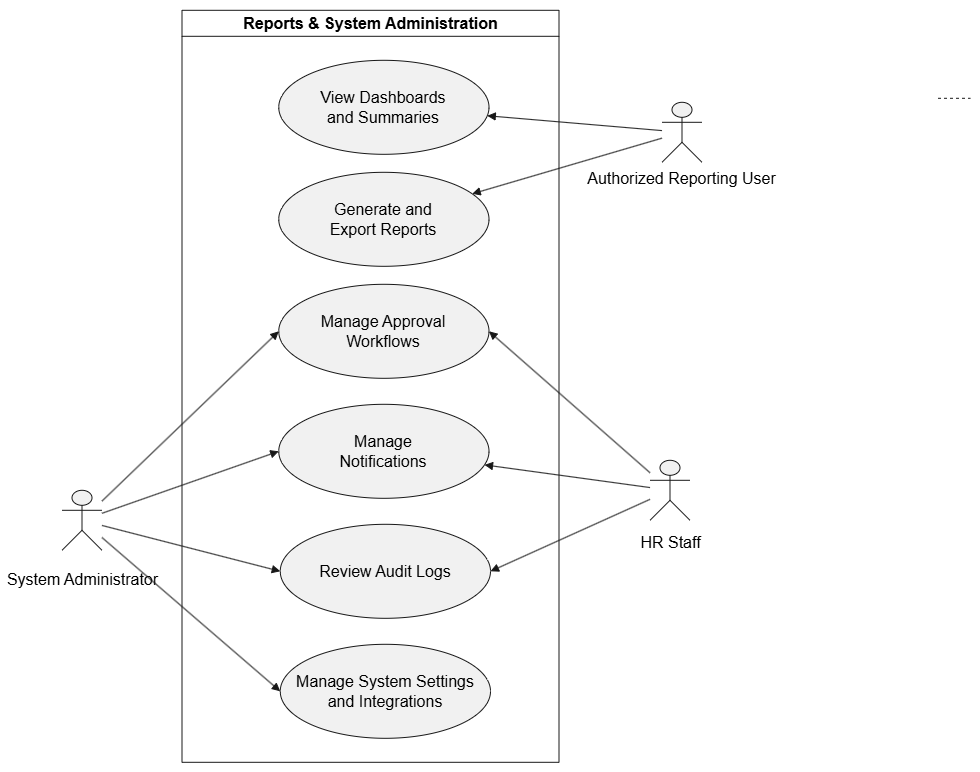

The diagram above was exported from draw.io. Its source (the exported page's mxGraphModel, read from the mxfile embedded in the PNG):
<mxGraphModel dx="2467" dy="947" grid="1" gridSize="10" guides="1" tooltips="1" connect="1" arrows="1" fold="1" page="1" pageScale="1" pageWidth="850" pageHeight="1100" math="0" shadow="0">
  <root>
    <mxCell id="0" />
    <mxCell id="1" parent="0" />
    <UserObject label="" plantUmlData="{&#10;  &quot;data&quot;: &quot;@startuml\n!theme plain\nleft to right direction\n\ntitle Reports &amp; System Administration — High-Level Use Case Diagram\n\nskinparam shadowing false\nskinparam actorStyle awesome\nskinparam linetype ortho\n\nskinparam usecase {\n  BackgroundColor #F6F6F6\n  BorderColor #555555\n  ArrowColor #555555\n}\n\nactor \&quot;Authorized Reporting User\&quot; as ReportingUser\nactor \&quot;HR Staff &amp; Recruiter\&quot; as HR\nactor \&quot;System Administrator\&quot; as Admin\n\nnote left of ReportingUser\nIncludes:\n- Manager / Team Lead\n- Project Manager\n- HR Staff &amp; Recruiter\n- Payroll Officer\n- System Administrator\nend note\n\nrectangle \&quot;Reports &amp; System Administration\&quot; {\n\n  usecase \&quot;View Dashboards\\nand Summaries\&quot; as ADMIN_Dashboards\n  usecase \&quot;Generate and\\nExport Reports\&quot; as ADMIN_Reports\n\n  usecase \&quot;Manage Approval\\nWorkflows\&quot; as ADMIN_Workflows\n  usecase \&quot;Manage\\nNotifications\&quot; as ADMIN_Notifications\n\n  usecase \&quot;Manage System Settings\\nand Integrations\&quot; as ADMIN_Settings\n  usecase \&quot;Review Audit Logs\&quot; as ADMIN_Audit\n\n  ' Arrange use cases into two clean rows\n  ADMIN_Dashboards -[hidden]right-&gt; ADMIN_Reports\n\n  ADMIN_Workflows -[hidden]right-&gt; ADMIN_Notifications\n  ADMIN_Notifications -[hidden]right-&gt; ADMIN_Settings\n  ADMIN_Settings -[hidden]right-&gt; ADMIN_Audit\n}\n\nReportingUser --&gt; ADMIN_Dashboards\nReportingUser --&gt; ADMIN_Reports\n\nHR --&gt; ADMIN_Workflows\nHR --&gt; ADMIN_Notifications\nHR --&gt; ADMIN_Audit\n\nAdmin --&gt; ADMIN_Workflows\nAdmin --&gt; ADMIN_Notifications\nAdmin --&gt; ADMIN_Settings\nAdmin --&gt; ADMIN_Audit\n\n@enduml&quot;,&#10;  &quot;config&quot;: null&#10;}" id="2">
      <mxCell connectable="0" parent="1" style="group;transparentBounds=1;editIcon=1;lockedGroup=0;groupPadding=10;" vertex="1">
        <mxGeometry height="802" width="580" as="geometry" />
      </mxCell>
    </UserObject>
    <UserObject label="Reports &amp; System Administration" plantUmlId="rect_0" plantUmlBaseStyle="swimlane;collapsible=0;startSize=26;fillColor=none;strokeColor=#181818;fontColor=#000000;fontSize=13;fontStyle=1;whiteSpace=wrap;" plantUmlBaseValue="Reports &amp; System Administration" id="3">
      <mxCell parent="2" style="swimlane;collapsible=0;startSize=26;fillColor=none;strokeColor=#181818;fontColor=#000000;fontSize=16;fontStyle=1;whiteSpace=wrap;" vertex="1">
        <mxGeometry height="752" width="377" x="70" y="40" as="geometry" />
      </mxCell>
    </UserObject>
    <UserObject label="View Dashboards&#10;and Summaries" plantUmlId="uc_1" plantUmlBaseStyle="ellipse;fillColor=#F1F1F1;strokeColor=#181818;whiteSpace=wrap;fontColor=#000000;fontSize=12;" plantUmlBaseValue="View Dashboards&#10;and Summaries" id="4">
      <mxCell parent="3" style="ellipse;fillColor=#F1F1F1;strokeColor=#181818;whiteSpace=wrap;fontColor=#000000;fontSize=16;" vertex="1">
        <mxGeometry height="94" width="210.25" x="96.75" y="50" as="geometry" />
      </mxCell>
    </UserObject>
    <UserObject label="Generate and&#10;Export Reports" plantUmlId="uc_2" plantUmlBaseStyle="ellipse;fillColor=#F1F1F1;strokeColor=#181818;whiteSpace=wrap;fontColor=#000000;fontSize=12;" plantUmlBaseValue="Generate and&#10;Export Reports" id="5">
      <mxCell parent="3" style="ellipse;fillColor=#F1F1F1;strokeColor=#181818;whiteSpace=wrap;fontColor=#000000;fontSize=16;" vertex="1">
        <mxGeometry height="94" width="210.25" x="96.75" y="162" as="geometry" />
      </mxCell>
    </UserObject>
    <UserObject label="Manage Approval&#10;Workflows" plantUmlId="uc_3" plantUmlBaseStyle="ellipse;fillColor=#F1F1F1;strokeColor=#181818;whiteSpace=wrap;fontColor=#000000;fontSize=12;" plantUmlBaseValue="Manage Approval&#10;Workflows" id="6">
      <mxCell parent="3" style="ellipse;fillColor=#F1F1F1;strokeColor=#181818;whiteSpace=wrap;fontColor=#000000;fontSize=16;" vertex="1">
        <mxGeometry height="94" width="210.25" x="96.75" y="274" as="geometry" />
      </mxCell>
    </UserObject>
    <UserObject label="Manage&#10;Notifications" plantUmlId="uc_4" plantUmlBaseStyle="ellipse;fillColor=#F1F1F1;strokeColor=#181818;whiteSpace=wrap;fontColor=#000000;fontSize=12;" plantUmlBaseValue="Manage&#10;Notifications" id="7">
      <mxCell parent="3" style="ellipse;fillColor=#F1F1F1;strokeColor=#181818;whiteSpace=wrap;fontColor=#000000;fontSize=16;" vertex="1">
        <mxGeometry height="94" width="210.25" x="96.75" y="394" as="geometry" />
      </mxCell>
    </UserObject>
    <UserObject label="Review Audit Logs" plantUmlId="uc_5" plantUmlBaseStyle="ellipse;fillColor=#F1F1F1;strokeColor=#181818;whiteSpace=wrap;fontColor=#000000;fontSize=12;" plantUmlBaseValue="Review Audit Logs" id="8">
      <mxCell parent="3" style="ellipse;fillColor=#F1F1F1;strokeColor=#181818;whiteSpace=wrap;fontColor=#000000;fontSize=16;" vertex="1">
        <mxGeometry height="94" width="210.25" x="98.25" y="514" as="geometry" />
      </mxCell>
    </UserObject>
    <UserObject label="Manage System Settings&#10;and Integrations" plantUmlId="uc_6" plantUmlBaseStyle="ellipse;fillColor=#F1F1F1;strokeColor=#181818;whiteSpace=wrap;fontColor=#000000;fontSize=12;" plantUmlBaseValue="Manage System Settings&#10;and Integrations" id="9">
      <mxCell parent="3" style="ellipse;fillColor=#F1F1F1;strokeColor=#181818;whiteSpace=wrap;fontColor=#000000;fontSize=16;" vertex="1">
        <mxGeometry height="94" width="210.25" x="98.25" y="634" as="geometry" />
      </mxCell>
    </UserObject>
    <UserObject label="" plantUmlId="actor_7" plantUmlBaseStyle="shape=umlActor;html=1;fillColor=#F1F1F1;strokeColor=#181818;fontColor=#000000;fontSize=12;" plantUmlBaseValue="" id="10">
      <mxCell parent="2" style="shape=umlActor;html=1;fillColor=#F1F1F1;strokeColor=#181818;fontColor=#000000;fontSize=16;" vertex="1">
        <mxGeometry height="60" width="40" x="550" y="132" as="geometry" />
      </mxCell>
    </UserObject>
    <UserObject label="Authorized Reporting User" plantUmlId="actorlbl_8" plantUmlBaseStyle="text;html=1;align=center;verticalAlign=top;fontColor=#000000;fontSize=12;" plantUmlBaseValue="Authorized Reporting User" id="11">
      <mxCell parent="2" style="text;html=1;align=center;verticalAlign=top;fontColor=#000000;fontSize=16;" vertex="1">
        <mxGeometry height="16" width="171" x="484.5" y="192" as="geometry" />
      </mxCell>
    </UserObject>
    <UserObject label="" plantUmlId="actor_9" plantUmlBaseStyle="shape=umlActor;html=1;fillColor=#F1F1F1;strokeColor=#181818;fontColor=#000000;fontSize=12;" plantUmlBaseValue="" id="12">
      <mxCell parent="2" style="shape=umlActor;html=1;fillColor=#F1F1F1;strokeColor=#181818;fontColor=#000000;fontSize=16;" vertex="1">
        <mxGeometry height="60" width="40" x="538" y="490" as="geometry" />
      </mxCell>
    </UserObject>
    <UserObject label="HR Staff" plantUmlId="actorlbl_10" plantUmlBaseStyle="text;html=1;align=center;verticalAlign=top;fontColor=#000000;fontSize=12;" plantUmlBaseValue="HR Staff &amp; Recruiter" id="13">
      <mxCell parent="2" style="text;html=1;align=center;verticalAlign=top;fontColor=#000000;fontSize=16;" vertex="1">
        <mxGeometry height="16" width="64" x="526" y="556" as="geometry" />
      </mxCell>
    </UserObject>
    <UserObject label="" plantUmlId="actor_11" plantUmlBaseStyle="shape=umlActor;html=1;fillColor=#F1F1F1;strokeColor=#181818;fontColor=#000000;fontSize=12;" plantUmlBaseValue="" id="14">
      <mxCell parent="2" style="shape=umlActor;html=1;fillColor=#F1F1F1;strokeColor=#181818;fontColor=#000000;fontSize=16;" vertex="1">
        <mxGeometry height="60" width="40" x="-50" y="520" as="geometry" />
      </mxCell>
    </UserObject>
    <UserObject label="System Administrator" plantUmlId="actorlbl_12" plantUmlBaseStyle="text;html=1;align=center;verticalAlign=top;fontColor=#000000;fontSize=12;" plantUmlBaseValue="System Administrator" id="15">
      <mxCell parent="2" style="text;html=1;align=center;verticalAlign=top;fontColor=#000000;fontSize=16;" vertex="1">
        <mxGeometry height="16" width="143" x="-101.5" y="593" as="geometry" />
      </mxCell>
    </UserObject>
    <UserObject label="" plantUmlId="rel_13" plantUmlBaseStyle="endArrow=block;endFill=1;strokeColor=#181818;fontColor=#000000;fontSize=11;edgeStyle=none;rounded=0;html=1;" plantUmlBaseValue="" id="16">
      <mxCell edge="1" parent="2" source="10" style="endArrow=block;endFill=1;strokeColor=#181818;fontColor=#000000;fontSize=16;edgeStyle=none;rounded=0;html=1;" target="4">
        <mxGeometry relative="1" as="geometry" />
      </mxCell>
    </UserObject>
    <UserObject label="" plantUmlId="rel_14" plantUmlBaseStyle="endArrow=block;endFill=1;strokeColor=#181818;fontColor=#000000;fontSize=11;edgeStyle=none;rounded=0;html=1;" plantUmlBaseValue="" id="17">
      <mxCell edge="1" parent="2" source="10" style="endArrow=block;endFill=1;strokeColor=#181818;fontColor=#000000;fontSize=16;edgeStyle=none;rounded=0;html=1;" target="5">
        <mxGeometry relative="1" as="geometry" />
      </mxCell>
    </UserObject>
    <UserObject label="" plantUmlId="rel_15" plantUmlBaseStyle="endArrow=block;endFill=1;strokeColor=#181818;fontColor=#000000;fontSize=11;edgeStyle=none;rounded=0;html=1;" plantUmlBaseValue="" id="18">
      <mxCell edge="1" parent="2" source="12" style="endArrow=block;endFill=1;strokeColor=#181818;fontColor=#000000;fontSize=16;edgeStyle=none;rounded=0;html=1;entryX=1;entryY=0.5;entryDx=0;entryDy=0;" target="6">
        <mxGeometry relative="1" as="geometry" />
      </mxCell>
    </UserObject>
    <UserObject label="" plantUmlId="rel_16" plantUmlBaseStyle="endArrow=block;endFill=1;strokeColor=#181818;fontColor=#000000;fontSize=11;edgeStyle=none;rounded=0;html=1;" plantUmlBaseValue="" id="19">
      <mxCell edge="1" parent="2" source="12" style="endArrow=block;endFill=1;strokeColor=#181818;fontColor=#000000;fontSize=16;edgeStyle=none;rounded=0;html=1;" target="7">
        <mxGeometry relative="1" as="geometry" />
      </mxCell>
    </UserObject>
    <UserObject label="" plantUmlId="rel_17" plantUmlBaseStyle="endArrow=block;endFill=1;strokeColor=#181818;fontColor=#000000;fontSize=11;edgeStyle=none;rounded=0;html=1;" plantUmlBaseValue="" id="20">
      <mxCell edge="1" parent="2" source="12" style="endArrow=block;endFill=1;strokeColor=#181818;fontColor=#000000;fontSize=16;edgeStyle=none;rounded=0;html=1;entryX=1;entryY=0.5;entryDx=0;entryDy=0;" target="8">
        <mxGeometry relative="1" as="geometry" />
      </mxCell>
    </UserObject>
    <UserObject label="" plantUmlId="rel_18" plantUmlBaseStyle="endArrow=block;endFill=1;strokeColor=#181818;fontColor=#000000;fontSize=11;edgeStyle=none;rounded=0;html=1;" plantUmlBaseValue="" id="21">
      <mxCell edge="1" parent="2" source="14" style="endArrow=block;endFill=1;strokeColor=#181818;fontColor=#000000;fontSize=16;edgeStyle=none;rounded=0;html=1;entryX=0;entryY=0.5;entryDx=0;entryDy=0;" target="6">
        <mxGeometry relative="1" as="geometry" />
      </mxCell>
    </UserObject>
    <UserObject label="" plantUmlId="rel_19" plantUmlBaseStyle="endArrow=block;endFill=1;strokeColor=#181818;fontColor=#000000;fontSize=11;edgeStyle=none;rounded=0;html=1;" plantUmlBaseValue="" id="22">
      <mxCell edge="1" parent="2" source="14" style="endArrow=block;endFill=1;strokeColor=#181818;fontColor=#000000;fontSize=16;edgeStyle=none;rounded=0;html=1;entryX=0;entryY=0.5;entryDx=0;entryDy=0;" target="7">
        <mxGeometry relative="1" as="geometry" />
      </mxCell>
    </UserObject>
    <UserObject label="" plantUmlId="rel_20" plantUmlBaseStyle="endArrow=block;endFill=1;strokeColor=#181818;fontColor=#000000;fontSize=11;edgeStyle=none;rounded=0;html=1;" plantUmlBaseValue="" id="23">
      <mxCell edge="1" parent="2" source="14" style="endArrow=block;endFill=1;strokeColor=#181818;fontColor=#000000;fontSize=16;edgeStyle=none;rounded=0;html=1;entryX=0;entryY=0.5;entryDx=0;entryDy=0;" target="9">
        <mxGeometry relative="1" as="geometry" />
      </mxCell>
    </UserObject>
    <UserObject label="" plantUmlId="rel_21" plantUmlBaseStyle="endArrow=block;endFill=1;strokeColor=#181818;fontColor=#000000;fontSize=11;edgeStyle=none;rounded=0;html=1;" plantUmlBaseValue="" id="24">
      <mxCell edge="1" parent="2" source="14" style="endArrow=block;endFill=1;strokeColor=#181818;fontColor=#000000;fontSize=16;edgeStyle=none;rounded=0;html=1;entryX=0;entryY=0.5;entryDx=0;entryDy=0;" target="8">
        <mxGeometry relative="1" as="geometry" />
      </mxCell>
    </UserObject>
    <UserObject label="" plantUmlId="noteln_23" plantUmlBaseStyle="endArrow=none;dashed=1;html=1;strokeColor=#181818;" plantUmlBaseValue="" id="25">
      <mxCell edge="1" parent="2" style="endArrow=none;dashed=1;html=1;strokeColor=#181818;rounded=0;">
        <mxGeometry relative="1" as="geometry">
          <mxPoint x="825.9999999999998" y="128" as="sourcePoint" />
          <mxPoint x="858.5" y="128" as="targetPoint" />
        </mxGeometry>
      </mxCell>
    </UserObject>
  </root>
</mxGraphModel>